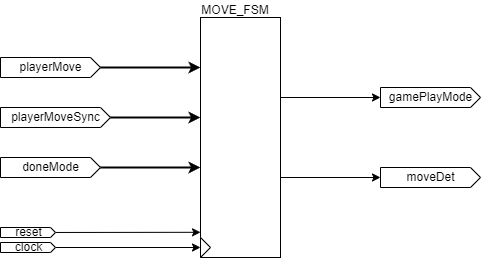

The diagram above was exported from draw.io. Its source (the exported page's mxGraphModel, read from the mxfile embedded in the PNG):
<mxGraphModel dx="1086" dy="779" grid="1" gridSize="10" guides="1" tooltips="1" connect="1" arrows="1" fold="1" page="1" pageScale="1" pageWidth="1169" pageHeight="827" math="0" shadow="0">
  <root>
    <mxCell id="0" />
    <mxCell id="1" parent="0" />
    <mxCell id="8" style="edgeStyle=none;html=1;exitX=0;exitY=0;exitDx=100;exitDy=10;exitPerimeter=0;entryX=0;entryY=0;entryDx=0;entryDy=50;entryPerimeter=0;strokeWidth=2;" parent="1" source="2" target="7" edge="1">
      <mxGeometry relative="1" as="geometry" />
    </mxCell>
    <mxCell id="2" value="playerMove" style="externalPins=0;recursiveResize=0;shadow=0;dashed=0;align=center;html=1;strokeWidth=1;shape=mxgraph.rtl.abstract.entity;container=1;collapsible=0;kind=input;drawPins=0;left=0;right=1;bottom=0;top=0;" parent="1" vertex="1">
      <mxGeometry x="345" y="342" width="100" height="20" as="geometry" />
    </mxCell>
    <mxCell id="9" style="edgeStyle=none;html=1;exitX=0;exitY=0;exitDx=110;exitDy=10;exitPerimeter=0;entryX=0;entryY=0;entryDx=0;entryDy=100;entryPerimeter=0;strokeWidth=2;" parent="1" source="3" target="7" edge="1">
      <mxGeometry relative="1" as="geometry" />
    </mxCell>
    <mxCell id="3" value="playerMoveSync" style="externalPins=0;recursiveResize=0;shadow=0;dashed=0;align=center;html=1;strokeWidth=1;shape=mxgraph.rtl.abstract.entity;container=1;collapsible=0;kind=input;drawPins=0;left=0;right=1;bottom=0;top=0;" parent="1" vertex="1">
      <mxGeometry x="345" y="392" width="110" height="20" as="geometry" />
    </mxCell>
    <mxCell id="10" style="edgeStyle=none;html=1;exitX=0;exitY=0;exitDx=100;exitDy=10;exitPerimeter=0;entryX=0;entryY=0;entryDx=0;entryDy=150;entryPerimeter=0;strokeWidth=2;" parent="1" source="4" target="7" edge="1">
      <mxGeometry relative="1" as="geometry" />
    </mxCell>
    <mxCell id="4" value="doneMode" style="externalPins=0;recursiveResize=0;shadow=0;dashed=0;align=center;html=1;strokeWidth=1;shape=mxgraph.rtl.abstract.entity;container=1;collapsible=0;kind=input;drawPins=0;left=0;right=1;bottom=0;top=0;" parent="1" vertex="1">
      <mxGeometry x="345" y="442" width="100" height="20" as="geometry" />
    </mxCell>
    <mxCell id="13" style="edgeStyle=none;html=1;entryX=0;entryY=0.895;entryDx=0;entryDy=0;entryPerimeter=0;strokeWidth=1;" parent="1" source="5" target="7" edge="1">
      <mxGeometry relative="1" as="geometry" />
    </mxCell>
    <mxCell id="5" value="reset" style="externalPins=0;recursiveResize=0;shadow=0;dashed=0;align=center;html=1;strokeWidth=1;shape=mxgraph.rtl.abstract.entity;container=1;collapsible=0;kind=input;drawPins=0;left=0;right=1;bottom=0;top=0;" parent="1" vertex="1">
      <mxGeometry x="345" y="512" width="55" height="10" as="geometry" />
    </mxCell>
    <mxCell id="12" style="edgeStyle=none;html=1;strokeWidth=1;entryX=0;entryY=0.5;entryDx=0;entryDy=0;" parent="1" source="6" target="11" edge="1">
      <mxGeometry relative="1" as="geometry">
        <mxPoint x="475" y="552" as="targetPoint" />
      </mxGeometry>
    </mxCell>
    <mxCell id="6" value="clock" style="externalPins=0;recursiveResize=0;shadow=0;dashed=0;align=center;html=1;strokeWidth=1;shape=mxgraph.rtl.abstract.entity;container=1;collapsible=0;kind=input;drawPins=0;left=0;right=1;bottom=0;top=0;" parent="1" vertex="1">
      <mxGeometry x="345" y="527" width="55" height="10" as="geometry" />
    </mxCell>
    <mxCell id="14" style="edgeStyle=none;html=1;exitX=0;exitY=0;exitDx=80;exitDy=80;exitPerimeter=0;strokeWidth=1;entryX=0;entryY=0.5;entryDx=0;entryDy=0;entryPerimeter=0;" parent="1" source="7" target="16" edge="1">
      <mxGeometry relative="1" as="geometry">
        <mxPoint x="715" y="381.8571428571429" as="targetPoint" />
      </mxGeometry>
    </mxCell>
    <mxCell id="15" style="edgeStyle=none;html=1;exitX=0;exitY=0;exitDx=80;exitDy=160;exitPerimeter=0;strokeWidth=1;entryX=0;entryY=0.5;entryDx=0;entryDy=0;entryPerimeter=0;" parent="1" source="7" target="17" edge="1">
      <mxGeometry relative="1" as="geometry">
        <mxPoint x="715" y="461.8571428571429" as="targetPoint" />
      </mxGeometry>
    </mxCell>
    <mxCell id="7" value="" style="externalPins=0;recursiveResize=0;shadow=0;dashed=0;align=center;html=1;strokeWidth=1;shape=mxgraph.rtl.abstract.entity;container=1;collapsible=0;kind=sequential;drawPins=0;left=3;right=2;bottom=0;top=0;" parent="1" vertex="1">
      <mxGeometry x="545" y="302" width="80" height="240" as="geometry" />
    </mxCell>
    <mxCell id="11" value="" style="triangle;whiteSpace=wrap;html=1;" parent="7" vertex="1">
      <mxGeometry y="220" width="10" height="20" as="geometry" />
    </mxCell>
    <mxCell id="16" value="gamePlayMode" style="externalPins=0;recursiveResize=0;shadow=0;dashed=0;align=center;html=1;strokeWidth=1;shape=mxgraph.rtl.abstract.entity;container=1;collapsible=0;kind=input;drawPins=0;left=0;right=1;bottom=0;top=0;" parent="1" vertex="1">
      <mxGeometry x="725" y="372" width="100" height="20" as="geometry" />
    </mxCell>
    <mxCell id="17" value="moveDet" style="externalPins=0;recursiveResize=0;shadow=0;dashed=0;align=center;html=1;strokeWidth=1;shape=mxgraph.rtl.abstract.entity;container=1;collapsible=0;kind=input;drawPins=0;left=0;right=1;bottom=0;top=0;" parent="1" vertex="1">
      <mxGeometry x="725" y="452" width="100" height="20" as="geometry" />
    </mxCell>
    <mxCell id="18" value="MOVE_FSM" style="text;html=1;strokeColor=none;fillColor=none;align=center;verticalAlign=middle;whiteSpace=wrap;rounded=0;" parent="1" vertex="1">
      <mxGeometry x="545" y="285" width="70" height="20" as="geometry" />
    </mxCell>
  </root>
</mxGraphModel>